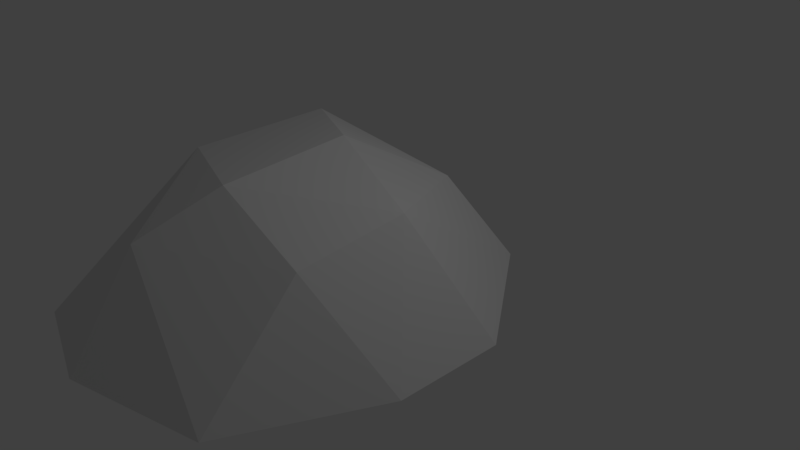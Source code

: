# Source: MediumRock2.blend  (saved by Blender 2.79.0; exported with 4.5.12 LTS)
import bpy
from mathutils import Matrix  # noqa: F401  (used for matrix-valued properties, if any)

bpy.ops.wm.read_factory_settings(use_empty=True)
scene = bpy.context.scene
scene.name = 'Scene'

# ---- collections
col_collection_1 = bpy.data.collections.new('Collection 1'); scene.collection.children.link(col_collection_1)

# ---- world
world_world = bpy.data.worlds.new('World'); scene.world = world_world
world_world.color = (0.05088, 0.05088, 0.05088)
world_world.use_sun_shadow = False
world_world.sun_shadow_jitter_overblur = 0.0
world_world.cycles.sampling_method = 'MANUAL'

# ---- cameras
cam_camera = bpy.data.cameras.new('Camera')
cam_camera.clip_end = 100.0
cam_camera.lens = 35.0
cam_camera.sensor_width = 32.0
cam_camera.sensor_height = 18.0
cam_camera.ortho_scale = 7.314
cam_camera.dof.focus_distance = 0.0
cam_camera.dof.aperture_fstop = 128.0

# ---- lights
light_lamp = bpy.data.lights.new('Lamp', 'POINT')
light_lamp.transmission_factor = 0.0
light_lamp.cutoff_distance = 30.0
light_lamp.energy = 100.0
light_lamp.shadow_buffer_clip_start = 1.001
light_lamp.shadow_soft_size = 0.1
light_lamp.shadow_maximum_resolution = 0.006
light_lamp.use_absolute_resolution = True

# ---- meshes
me_icosphere = bpy.data.meshes.new('Icosphere')
me_icosphere.from_pydata([(-0.02267, -0.8912, -0.1522), (0.2764, 0.8506, -0.2358), (0.08847, 0.2723, 0.09917), (1.131, -0.309, -0.683), (1.131, 0.309, -0.683), (0.0, -1.28, -0.683), (0.7678, -1.089, -0.683), (-1.11, -0.309, -0.683), (-0.5878, -1.089, -0.683), (-0.7463, 1.056, -0.683), (-1.11, 0.309, -0.683), (0.5878, 1.056, -0.683), (0.0, 1.247, -0.683), (0.6882, -0.5, -0.1573), (0.1625, -0.5, 0.07777), (0.6975, 0.119, -0.07856), (-0.5809, -0.1849, -0.03465), (-0.5106, 0.6017, 0.01551)], [], [(0, 13, 14), (1, 17, 2), (15, 1, 2), (17, 16, 2), (16, 14, 2), (16, 0, 14), (14, 15, 2), (14, 13, 15), (4, 11, 15), (11, 1, 15), (12, 17, 1), (12, 9, 17), (10, 16, 17), (10, 7, 16), (8, 0, 16), (8, 5, 0), (6, 13, 0), (6, 3, 13), (3, 15, 13), (11, 12, 1), (9, 10, 17), (7, 8, 16), (5, 6, 0), (3, 4, 15)])
me_icosphere.use_remesh_preserve_volume = False
me_icosphere.use_remesh_preserve_attributes = False
me_icosphere.use_mirror_vertex_groups = False
me_icosphere.update()

# ---- objects
ob_icosphere = bpy.data.objects.new('Icosphere', me_icosphere)
ob_lamp = bpy.data.objects.new('Lamp', light_lamp)
ob_camera = bpy.data.objects.new('Camera', cam_camera)

# ---- transforms, parenting, visibility, modifiers, constraints
ob_icosphere.location = (-0.01678, -1.125, 1.582)
ob_icosphere.scale = (2.247, 2.247, 2.247)
ob_icosphere.lineart.crease_threshold = 0.0
ob_lamp.location = (4.076, 1.005, 5.904)
ob_lamp.rotation_euler = (0.6503, 0.05522, 1.866)
ob_lamp.lock_rotations_4d = False
ob_lamp.empty_display_type = 'ARROWS'
ob_lamp.color = (0.0, 0.0, 0.0, 0.0)
ob_lamp.lineart.crease_threshold = 0.0
ob_camera.location = (7.481, -6.508, 5.344)
ob_camera.rotation_euler = (1.109, 0.0, 0.8149)
ob_camera.lock_rotations_4d = False
ob_camera.empty_display_type = 'ARROWS'
ob_camera.color = (0.0, 0.0, 0.0, 0.0)
ob_camera.display_type = 'WIRE'
ob_camera.lineart.crease_threshold = 0.0

# ---- collection membership
col_collection_1.objects.link(ob_icosphere)
col_collection_1.objects.link(ob_lamp)
col_collection_1.objects.link(ob_camera)

# ---- scene / render settings (as saved in the file)
scene.camera = ob_camera
scene.frame_start = 1; scene.frame_end = 250; scene.frame_set(1)
scene.render.engine = 'BLENDER_EEVEE_NEXT'
scene.render.resolution_percentage = 50
scene.render.dither_intensity = 0.0
scene.cycles.use_denoising = False
scene.cycles.samples = 128
scene.cycles.sampling_pattern = 'TABULATED_SOBOL'
scene.cycles.use_adaptive_sampling = False
scene.cycles.use_light_tree = False
scene.cycles.blur_glossy = 0.0
scene.cycles.sample_clamp_indirect = 0.0
scene.view_settings.view_transform = 'Standard'
bpy.context.view_layer.update()
